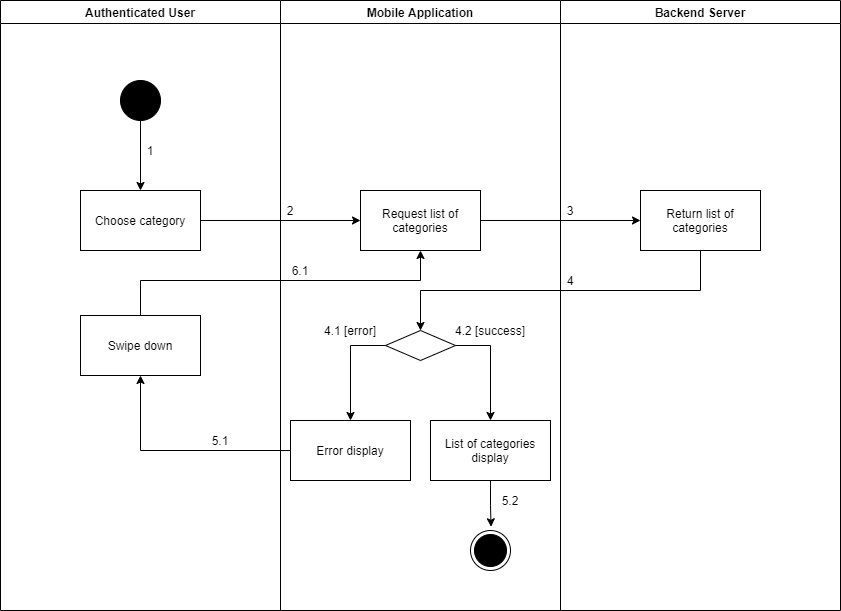

The diagram above was exported from draw.io. Its source (the exported page's mxGraphModel, read from the mxfile embedded in the PNG):
<mxGraphModel dx="868" dy="533" grid="1" gridSize="10" guides="1" tooltips="1" connect="1" arrows="1" fold="1" page="1" pageScale="1" pageWidth="1169" pageHeight="1654" math="0" shadow="0">
  <root>
    <mxCell id="MI0ZVu6Gt37DO5m-gMhe-0" />
    <mxCell id="MI0ZVu6Gt37DO5m-gMhe-1" parent="MI0ZVu6Gt37DO5m-gMhe-0" />
    <mxCell id="uHAeEM6rtS2N7T4uVq8f-0" value="Authenticated User" style="swimlane;" parent="MI0ZVu6Gt37DO5m-gMhe-1" vertex="1">
      <mxGeometry x="90" y="140" width="280" height="610" as="geometry" />
    </mxCell>
    <mxCell id="uHAeEM6rtS2N7T4uVq8f-1" value="" style="verticalLabelPosition=bottom;verticalAlign=top;html=1;shape=mxgraph.flowchart.on-page_reference;fillColor=#000000;" parent="uHAeEM6rtS2N7T4uVq8f-0" vertex="1">
      <mxGeometry x="120" y="80" width="40" height="40" as="geometry" />
    </mxCell>
    <mxCell id="uHAeEM6rtS2N7T4uVq8f-2" value="1" style="text;html=1;strokeColor=none;fillColor=none;align=center;verticalAlign=middle;whiteSpace=wrap;rounded=0;" parent="uHAeEM6rtS2N7T4uVq8f-0" vertex="1">
      <mxGeometry x="140" y="140" width="20" height="20" as="geometry" />
    </mxCell>
    <mxCell id="uHAeEM6rtS2N7T4uVq8f-3" value="Swipe down" style="whiteSpace=wrap;html=1;fillColor=#FFFFFF;" parent="uHAeEM6rtS2N7T4uVq8f-0" vertex="1">
      <mxGeometry x="80" y="315" width="120" height="60" as="geometry" />
    </mxCell>
    <mxCell id="uHAeEM6rtS2N7T4uVq8f-4" value="Mobile Application" style="swimlane;" parent="MI0ZVu6Gt37DO5m-gMhe-1" vertex="1">
      <mxGeometry x="370" y="140" width="280" height="610" as="geometry" />
    </mxCell>
    <mxCell id="uHAeEM6rtS2N7T4uVq8f-5" value="" style="ellipse;html=1;shape=endState;fillColor=#000000;strokeColor=#000000;align=center;" parent="uHAeEM6rtS2N7T4uVq8f-4" vertex="1">
      <mxGeometry x="190" y="530" width="40" height="40" as="geometry" />
    </mxCell>
    <mxCell id="uHAeEM6rtS2N7T4uVq8f-6" value="Request list of categories" style="whiteSpace=wrap;html=1;verticalAlign=middle;fillColor=#FFFFFF;align=center;" parent="uHAeEM6rtS2N7T4uVq8f-4" vertex="1">
      <mxGeometry x="80" y="190" width="120" height="60" as="geometry" />
    </mxCell>
    <mxCell id="uHAeEM6rtS2N7T4uVq8f-7" value="" style="rhombus;whiteSpace=wrap;html=1;fillColor=#FFFFFF;" parent="uHAeEM6rtS2N7T4uVq8f-4" vertex="1">
      <mxGeometry x="105" y="330" width="70" height="30" as="geometry" />
    </mxCell>
    <mxCell id="uHAeEM6rtS2N7T4uVq8f-8" value="Error display" style="whiteSpace=wrap;html=1;fillColor=#FFFFFF;" parent="uHAeEM6rtS2N7T4uVq8f-4" vertex="1">
      <mxGeometry x="10" y="420" width="120" height="60" as="geometry" />
    </mxCell>
    <mxCell id="uHAeEM6rtS2N7T4uVq8f-9" value="" style="edgeStyle=orthogonalEdgeStyle;rounded=0;orthogonalLoop=1;jettySize=auto;html=1;" parent="uHAeEM6rtS2N7T4uVq8f-4" source="uHAeEM6rtS2N7T4uVq8f-7" target="uHAeEM6rtS2N7T4uVq8f-8" edge="1">
      <mxGeometry relative="1" as="geometry">
        <Array as="points">
          <mxPoint x="70" y="345" />
        </Array>
      </mxGeometry>
    </mxCell>
    <mxCell id="uHAeEM6rtS2N7T4uVq8f-10" style="edgeStyle=orthogonalEdgeStyle;rounded=0;orthogonalLoop=1;jettySize=auto;html=1;entryX=0.514;entryY=-0.093;entryDx=0;entryDy=0;entryPerimeter=0;" parent="uHAeEM6rtS2N7T4uVq8f-4" source="uHAeEM6rtS2N7T4uVq8f-11" target="uHAeEM6rtS2N7T4uVq8f-5" edge="1">
      <mxGeometry relative="1" as="geometry" />
    </mxCell>
    <mxCell id="uHAeEM6rtS2N7T4uVq8f-11" value="List of categories display" style="whiteSpace=wrap;html=1;fillColor=#FFFFFF;" parent="uHAeEM6rtS2N7T4uVq8f-4" vertex="1">
      <mxGeometry x="150" y="420" width="120" height="60" as="geometry" />
    </mxCell>
    <mxCell id="uHAeEM6rtS2N7T4uVq8f-12" value="" style="edgeStyle=orthogonalEdgeStyle;rounded=0;orthogonalLoop=1;jettySize=auto;html=1;" parent="uHAeEM6rtS2N7T4uVq8f-4" source="uHAeEM6rtS2N7T4uVq8f-7" target="uHAeEM6rtS2N7T4uVq8f-11" edge="1">
      <mxGeometry relative="1" as="geometry">
        <Array as="points">
          <mxPoint x="210" y="345" />
        </Array>
      </mxGeometry>
    </mxCell>
    <mxCell id="uHAeEM6rtS2N7T4uVq8f-13" value="2" style="text;html=1;strokeColor=none;fillColor=none;align=center;verticalAlign=middle;whiteSpace=wrap;rounded=0;" parent="uHAeEM6rtS2N7T4uVq8f-4" vertex="1">
      <mxGeometry y="200" width="20" height="20" as="geometry" />
    </mxCell>
    <mxCell id="uHAeEM6rtS2N7T4uVq8f-14" value="6.1" style="text;html=1;strokeColor=none;fillColor=none;align=center;verticalAlign=middle;whiteSpace=wrap;rounded=0;" parent="uHAeEM6rtS2N7T4uVq8f-4" vertex="1">
      <mxGeometry x="10" y="260" width="20" height="20" as="geometry" />
    </mxCell>
    <mxCell id="uHAeEM6rtS2N7T4uVq8f-15" value="5.2" style="text;html=1;strokeColor=none;fillColor=none;align=center;verticalAlign=middle;whiteSpace=wrap;rounded=0;" parent="uHAeEM6rtS2N7T4uVq8f-4" vertex="1">
      <mxGeometry x="220" y="490" width="20" height="20" as="geometry" />
    </mxCell>
    <mxCell id="uHAeEM6rtS2N7T4uVq8f-27" value="4.2 [success]" style="text;html=1;strokeColor=none;fillColor=none;align=center;verticalAlign=middle;whiteSpace=wrap;rounded=0;" parent="uHAeEM6rtS2N7T4uVq8f-4" vertex="1">
      <mxGeometry x="170" y="320" width="80" height="20" as="geometry" />
    </mxCell>
    <mxCell id="uHAeEM6rtS2N7T4uVq8f-16" value="Backend Server" style="swimlane;" parent="MI0ZVu6Gt37DO5m-gMhe-1" vertex="1">
      <mxGeometry x="650" y="140" width="280" height="610" as="geometry" />
    </mxCell>
    <mxCell id="uHAeEM6rtS2N7T4uVq8f-17" value="Return list of categories" style="whiteSpace=wrap;html=1;verticalAlign=middle;fillColor=#FFFFFF;align=center;" parent="uHAeEM6rtS2N7T4uVq8f-16" vertex="1">
      <mxGeometry x="80" y="190" width="120" height="60" as="geometry" />
    </mxCell>
    <mxCell id="uHAeEM6rtS2N7T4uVq8f-18" value="3" style="text;html=1;strokeColor=none;fillColor=none;align=center;verticalAlign=middle;whiteSpace=wrap;rounded=0;" parent="uHAeEM6rtS2N7T4uVq8f-16" vertex="1">
      <mxGeometry y="200" width="20" height="20" as="geometry" />
    </mxCell>
    <mxCell id="uHAeEM6rtS2N7T4uVq8f-19" value="4" style="text;html=1;strokeColor=none;fillColor=none;align=center;verticalAlign=middle;whiteSpace=wrap;rounded=0;" parent="uHAeEM6rtS2N7T4uVq8f-16" vertex="1">
      <mxGeometry y="270" width="20" height="20" as="geometry" />
    </mxCell>
    <mxCell id="uHAeEM6rtS2N7T4uVq8f-20" value="" style="edgeStyle=orthogonalEdgeStyle;rounded=0;orthogonalLoop=1;jettySize=auto;html=1;" parent="MI0ZVu6Gt37DO5m-gMhe-1" source="uHAeEM6rtS2N7T4uVq8f-21" target="uHAeEM6rtS2N7T4uVq8f-6" edge="1">
      <mxGeometry relative="1" as="geometry" />
    </mxCell>
    <mxCell id="uHAeEM6rtS2N7T4uVq8f-21" value="Choose category" style="whiteSpace=wrap;html=1;verticalAlign=middle;fillColor=#FFFFFF;align=center;" parent="MI0ZVu6Gt37DO5m-gMhe-1" vertex="1">
      <mxGeometry x="170" y="330" width="120" height="60" as="geometry" />
    </mxCell>
    <mxCell id="uHAeEM6rtS2N7T4uVq8f-22" value="" style="edgeStyle=orthogonalEdgeStyle;rounded=0;orthogonalLoop=1;jettySize=auto;html=1;" parent="MI0ZVu6Gt37DO5m-gMhe-1" source="uHAeEM6rtS2N7T4uVq8f-1" target="uHAeEM6rtS2N7T4uVq8f-21" edge="1">
      <mxGeometry relative="1" as="geometry" />
    </mxCell>
    <mxCell id="uHAeEM6rtS2N7T4uVq8f-23" value="" style="edgeStyle=orthogonalEdgeStyle;rounded=0;orthogonalLoop=1;jettySize=auto;html=1;" parent="MI0ZVu6Gt37DO5m-gMhe-1" source="uHAeEM6rtS2N7T4uVq8f-6" target="uHAeEM6rtS2N7T4uVq8f-17" edge="1">
      <mxGeometry relative="1" as="geometry" />
    </mxCell>
    <mxCell id="uHAeEM6rtS2N7T4uVq8f-24" value="" style="edgeStyle=orthogonalEdgeStyle;rounded=0;orthogonalLoop=1;jettySize=auto;html=1;" parent="MI0ZVu6Gt37DO5m-gMhe-1" source="uHAeEM6rtS2N7T4uVq8f-17" target="uHAeEM6rtS2N7T4uVq8f-7" edge="1">
      <mxGeometry relative="1" as="geometry">
        <Array as="points">
          <mxPoint x="790" y="430" />
          <mxPoint x="510" y="430" />
        </Array>
      </mxGeometry>
    </mxCell>
    <mxCell id="uHAeEM6rtS2N7T4uVq8f-25" value="" style="edgeStyle=orthogonalEdgeStyle;rounded=0;orthogonalLoop=1;jettySize=auto;html=1;" parent="MI0ZVu6Gt37DO5m-gMhe-1" source="uHAeEM6rtS2N7T4uVq8f-8" target="uHAeEM6rtS2N7T4uVq8f-3" edge="1">
      <mxGeometry relative="1" as="geometry" />
    </mxCell>
    <mxCell id="uHAeEM6rtS2N7T4uVq8f-26" value="4.1 [error]" style="text;html=1;strokeColor=none;fillColor=none;align=center;verticalAlign=middle;whiteSpace=wrap;rounded=0;" parent="MI0ZVu6Gt37DO5m-gMhe-1" vertex="1">
      <mxGeometry x="410" y="460" width="60" height="20" as="geometry" />
    </mxCell>
    <mxCell id="uHAeEM6rtS2N7T4uVq8f-28" value="5.1" style="text;html=1;strokeColor=none;fillColor=none;align=center;verticalAlign=middle;whiteSpace=wrap;rounded=0;" parent="MI0ZVu6Gt37DO5m-gMhe-1" vertex="1">
      <mxGeometry x="300" y="570" width="20" height="20" as="geometry" />
    </mxCell>
    <mxCell id="uHAeEM6rtS2N7T4uVq8f-29" style="edgeStyle=orthogonalEdgeStyle;rounded=0;orthogonalLoop=1;jettySize=auto;html=1;entryX=0.5;entryY=1;entryDx=0;entryDy=0;" parent="MI0ZVu6Gt37DO5m-gMhe-1" source="uHAeEM6rtS2N7T4uVq8f-3" target="uHAeEM6rtS2N7T4uVq8f-6" edge="1">
      <mxGeometry relative="1" as="geometry">
        <Array as="points">
          <mxPoint x="230" y="420" />
          <mxPoint x="510" y="420" />
        </Array>
      </mxGeometry>
    </mxCell>
  </root>
</mxGraphModel>